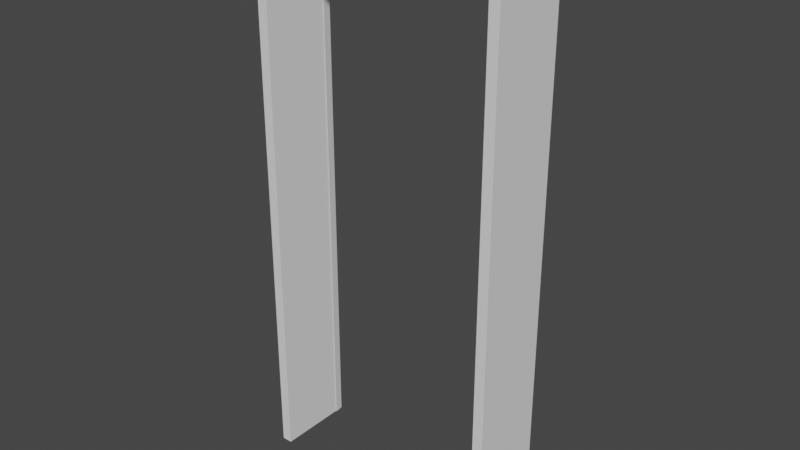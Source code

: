 # Source: DoorTest.blend  (saved by Blender 2.82.7; exported with 4.5.12 LTS)
import bpy
from mathutils import Matrix  # noqa: F401  (used for matrix-valued properties, if any)

bpy.ops.wm.read_factory_settings(use_empty=True)
scene = bpy.context.scene
scene.name = 'Scene'

# ---- collections
col_collection = bpy.data.collections.new('Collection'); scene.collection.children.link(col_collection)

# ---- world
world_world = bpy.data.worlds.new('World'); scene.world = world_world
world_world.use_nodes = True; world_world.node_tree.nodes.clear()
_N = world_world.node_tree.nodes; _L = world_world.node_tree.links
n0 = _N.new('ShaderNodeOutputWorld'); n0.name = 'World Output'; n0.location = (300, 300)
n1 = _N.new('ShaderNodeBackground'); n1.name = 'Background'; n1.location = (10, 300)
n1.inputs[0].default_value = (0.05088, 0.05088, 0.05088, 1.0)
_L.new(n1.outputs[0], n0.inputs[0])
n0.is_active_output = True
world_world.color = (0.05088, 0.05088, 0.05088)
world_world.use_sun_shadow = False
world_world.sun_shadow_jitter_overblur = 0.0

# ---- meshes
me_cube = bpy.data.meshes.new('Cube')
me_cube.from_pydata([(-0.5141, -0.136, 0.0), (-0.5141, -0.136, 2.259), (-0.5141, 0.1852, 0.0), (-0.5141, 0.1852, 2.259), (0.5141, -0.136, 0.0), (0.5141, -0.136, 2.259), (0.5141, 0.1852, 0.0), (0.5141, 0.1852, 2.259), (-0.4722, -0.136, 0.0), (-0.4722, -0.136, 2.161), (0.4722, -0.136, 2.161), (0.4722, -0.136, 0.0), (-0.4672, 0.1468, 0.0), (-0.4672, 0.1468, 2.161), (0.4672, 0.1468, 2.161), (0.4672, 0.1468, 0.0), (0.4722, 0.1836, 0.0), (-0.4722, 0.1836, 0.0), (-0.4722, 0.1836, 2.161), (0.4722, 0.1836, 2.161)], [], [(0, 1, 3, 2), (11, 10, 19, 16), (6, 7, 5, 4), (1, 0, 8, 9), (7, 3, 1, 5), (5, 1, 9, 10), (4, 5, 10, 11), (10, 9, 18, 19), (18, 17, 12, 13), (19, 18, 13, 14), (16, 19, 14, 15), (9, 8, 17, 18), (2, 3, 18, 17), (19, 7, 6, 16), (18, 3, 7, 19)])
_uv = me_cube.uv_layers.new(name='UVMap')
_uv.uv.foreach_set('vector', [0.4513, 0.9992, 0.4625, 0.615, 0.5145, 0.6095, 0.5328, 0.9999, 0.4123, 0.003618, 0.4369, 0.4785, 0.3777, 0.4801, 0.355, 0.006777, 0.529, 9.169e-05, 0.5177, 0.4731, 0.4599, 0.4773, 0.4301, 0.002512, 0.4625, 0.615, 0.4513, 0.9992, 0.437, 0.9988, 0.4472, 0.6137, 0.5177, 0.4731, 0.5145, 0.6095, 0.4625, 0.615, 0.4599, 0.4773, 0.4599, 0.4773, 0.4625, 0.615, 0.4472, 0.6137, 0.4369, 0.4785, 0.4301, 0.002512, 0.4599, 0.4773, 0.4369, 0.4785, 0.4123, 0.003618, 0.4369, 0.4785, 0.4472, 0.6137, 0.3881, 0.614, 0.3777, 0.4801, 0.007251, 0.3878, 0.3548, 0.6236, 0.3477, 0.6341, 9.169e-05, 0.3984, 0.007252, 0.2464, 0.007251, 0.3878, 9.169e-05, 0.3984, 9.292e-05, 0.2358, 0.3548, 0.01065, 0.007252, 0.2464, 9.292e-05, 0.2358, 0.3477, 9.169e-05, 0.4472, 0.6137, 0.437, 0.9988, 0.3802, 0.9976, 0.3881, 0.614, 0.5328, 0.9999, 0.5145, 0.6095, 0.5315, 0.6079, 0.5509, 0.999, 0.5406, 0.4742, 0.5177, 0.4731, 0.529, 9.169e-05, 0.5509, 0.0005728, 0.5315, 0.6079, 0.5145, 0.6095, 0.5177, 0.4731, 0.5406, 0.4742])
me_cube.use_remesh_fix_poles = True
me_cube.use_remesh_preserve_attributes = False
me_cube.use_mirror_vertex_groups = False
me_cube.update()

# ---- objects
ob_cube = bpy.data.objects.new('Cube', me_cube)

# ---- transforms, parenting, visibility, modifiers, constraints
ob_cube.location = (0.0, 0.0, 0.0)
ob_cube.lineart.crease_threshold = 0.0

# ---- collection membership
col_collection.objects.link(ob_cube)

# ---- scene / render settings (as saved in the file)
scene.frame_start = 1; scene.frame_end = 250; scene.frame_set(1)
scene.render.engine = 'BLENDER_EEVEE_NEXT'
scene.cycles.use_denoising = False
scene.cycles.samples = 128
scene.cycles.sampling_pattern = 'TABULATED_SOBOL'
scene.cycles.use_adaptive_sampling = False
scene.cycles.use_light_tree = False
scene.view_settings.view_transform = 'Filmic'
bpy.context.view_layer.update()

# ---- added for rendering (the .blend has no active camera and no usable light): camera, sun
cam_auto = bpy.data.cameras.new('AutoCamera')
cam_auto.lens = 50.0
cam_auto.sensor_width = 36.0
cam_auto.clip_end = 1000.0
ob_auto_camera = bpy.data.objects.new('AutoCamera', cam_auto)
scene.collection.objects.link(ob_auto_camera)
ob_auto_camera.location = (2.31578, -2.75431, 2.98225)
ob_auto_camera.rotation_euler = (1.09748, -7.21219e-08, 0.694738)
scene.camera = ob_auto_camera
light_auto_sun = bpy.data.lights.new('AutoSun', 'SUN')
light_auto_sun.energy = 3.0
light_auto_sun.angle = 0.0523599
ob_auto_sun = bpy.data.objects.new('AutoSun', light_auto_sun)
scene.collection.objects.link(ob_auto_sun)
ob_auto_sun.rotation_euler = (0.872665, 0.174533, 0.523599)
bpy.context.view_layer.update()
